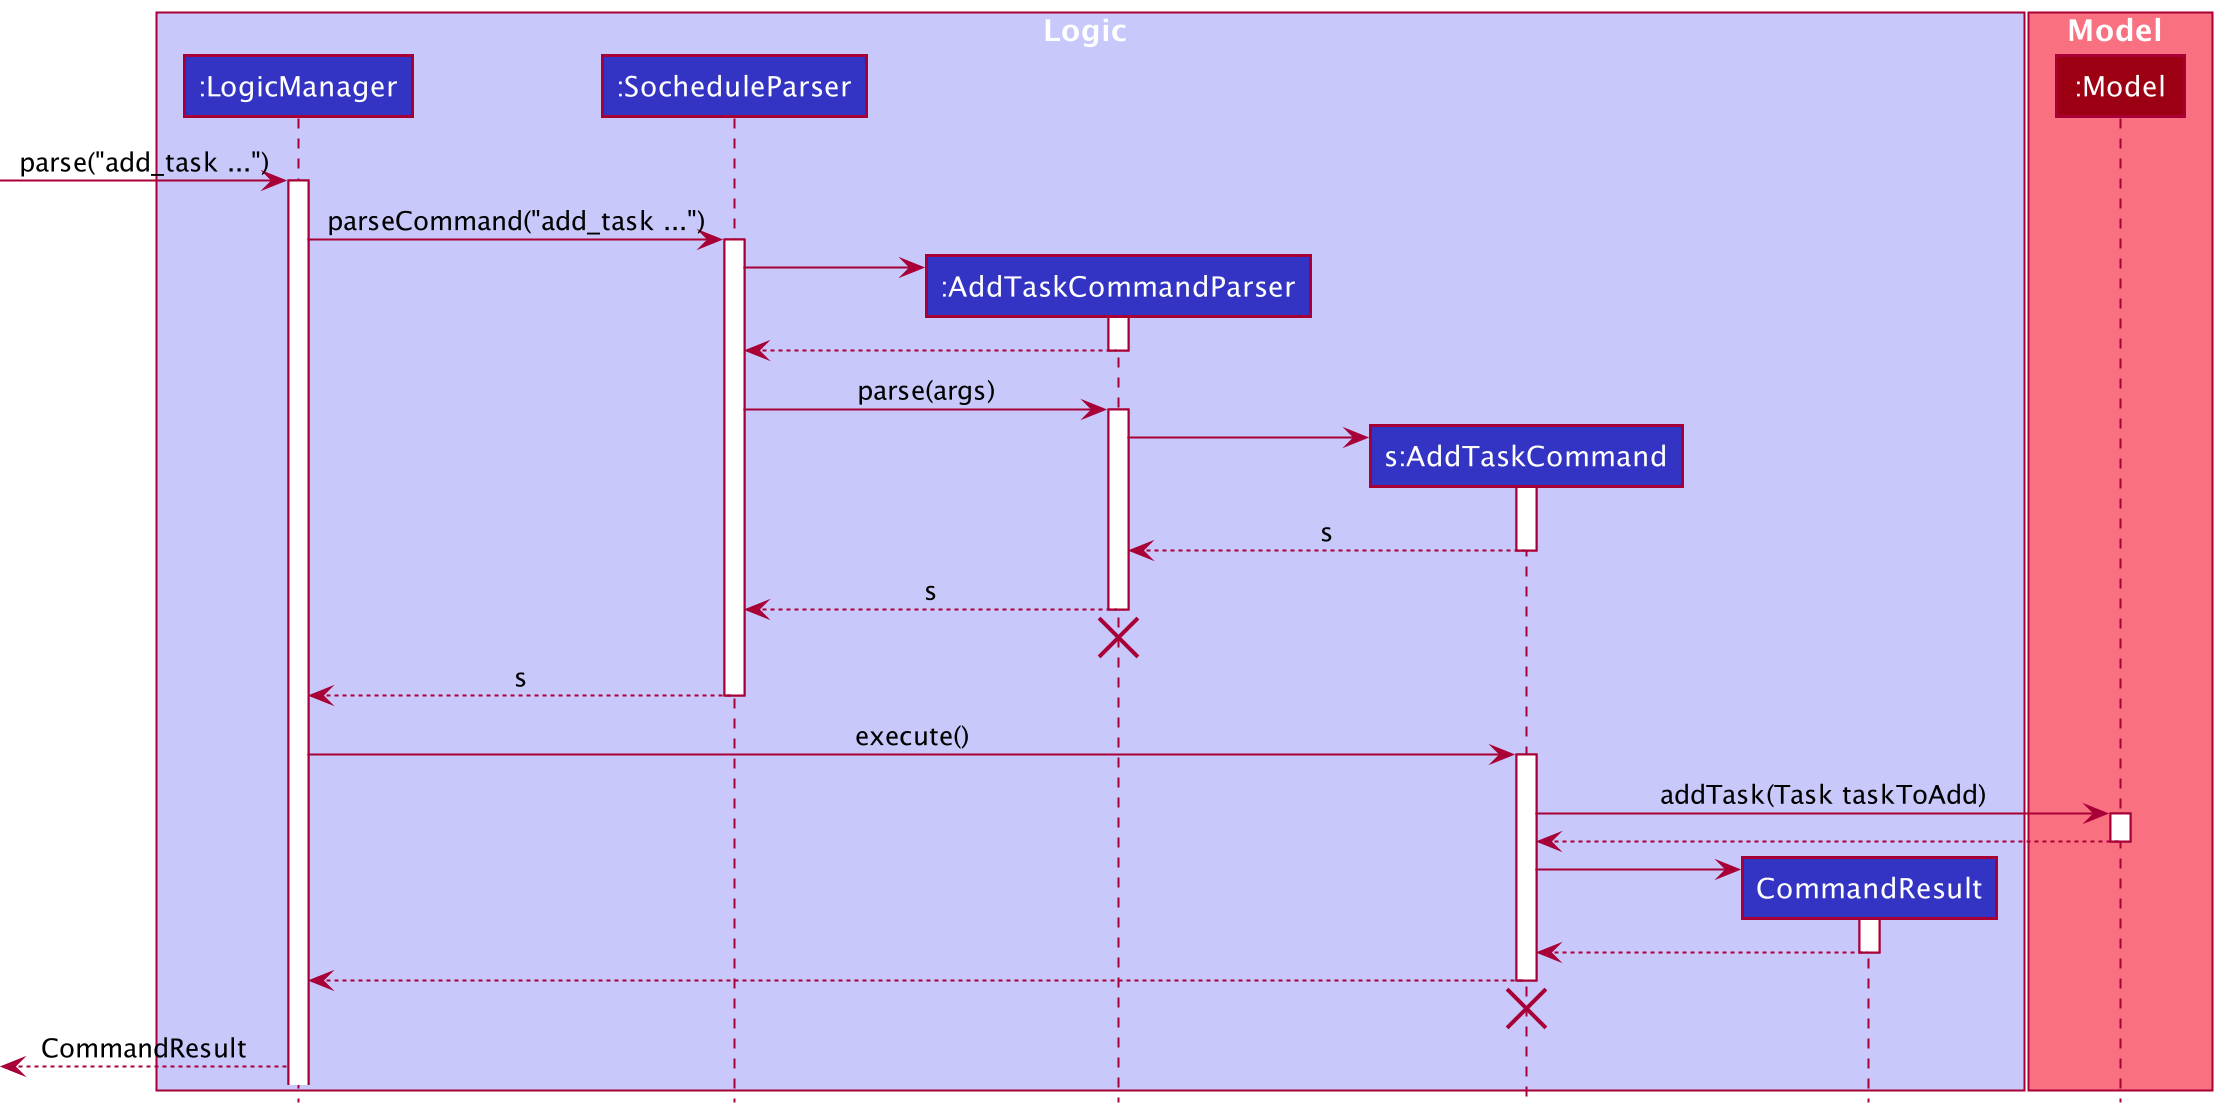

The diagram above was rendered by PlantUML. Its source (embedded in the PNG):
@startuml
!include style.puml

box Logic LOGIC_COLOR_T1
participant ":LogicManager" as LogicManager LOGIC_COLOR
participant ":SocheduleParser" as SocheduleParser LOGIC_COLOR
participant ":AddTaskCommandParser" as AddTaskCommandParser LOGIC_COLOR
participant "s:AddTaskCommand" as AddTaskCommand LOGIC_COLOR
participant "CommandResult" as CommandResult LOGIC_COLOR
end box

box Model MODEL_COLOR_T1
participant ":Model" as Model MODEL_COLOR
end box

[-> LogicManager : parse("add_task ...")
activate LogicManager

LogicManager -> SocheduleParser : parseCommand("add_task ...")
activate SocheduleParser


create AddTaskCommandParser
SocheduleParser -> AddTaskCommandParser
activate AddTaskCommandParser

AddTaskCommandParser --> SocheduleParser
deactivate AddTaskCommandParser

SocheduleParser -> AddTaskCommandParser: parse(args)
activate AddTaskCommandParser

create AddTaskCommand
AddTaskCommandParser -> AddTaskCommand
activate AddTaskCommand
AddTaskCommandParser <--AddTaskCommand : s
deactivate AddTaskCommand

SocheduleParser <--AddTaskCommandParser : s
deactivate AddTaskCommandParser
'Hidden arrow to position the destroy marker below the end of the activation bar.
AddTaskCommandParser -[hidden]->[
destroy AddTaskCommandParser

LogicManager <-- SocheduleParser : s
deactivate SocheduleParser

LogicManager -> AddTaskCommand : execute()
activate AddTaskCommand

AddTaskCommand -> Model : addTask(Task taskToAdd)
activate Model
AddTaskCommand <-- Model
deactivate Model

create CommandResult
AddTaskCommand -> CommandResult
activate CommandResult
AddTaskCommand <-- CommandResult
deactivate CommandResult

LogicManager <-- AddTaskCommand
deactivate AddTaskCommand
'Hidden arrow to position the destroy marker below the end of the activation bar.
AddTaskCommand -[hidden]->[
destroy AddTaskCommand

[<-- LogicManager : CommandResult
@enduml